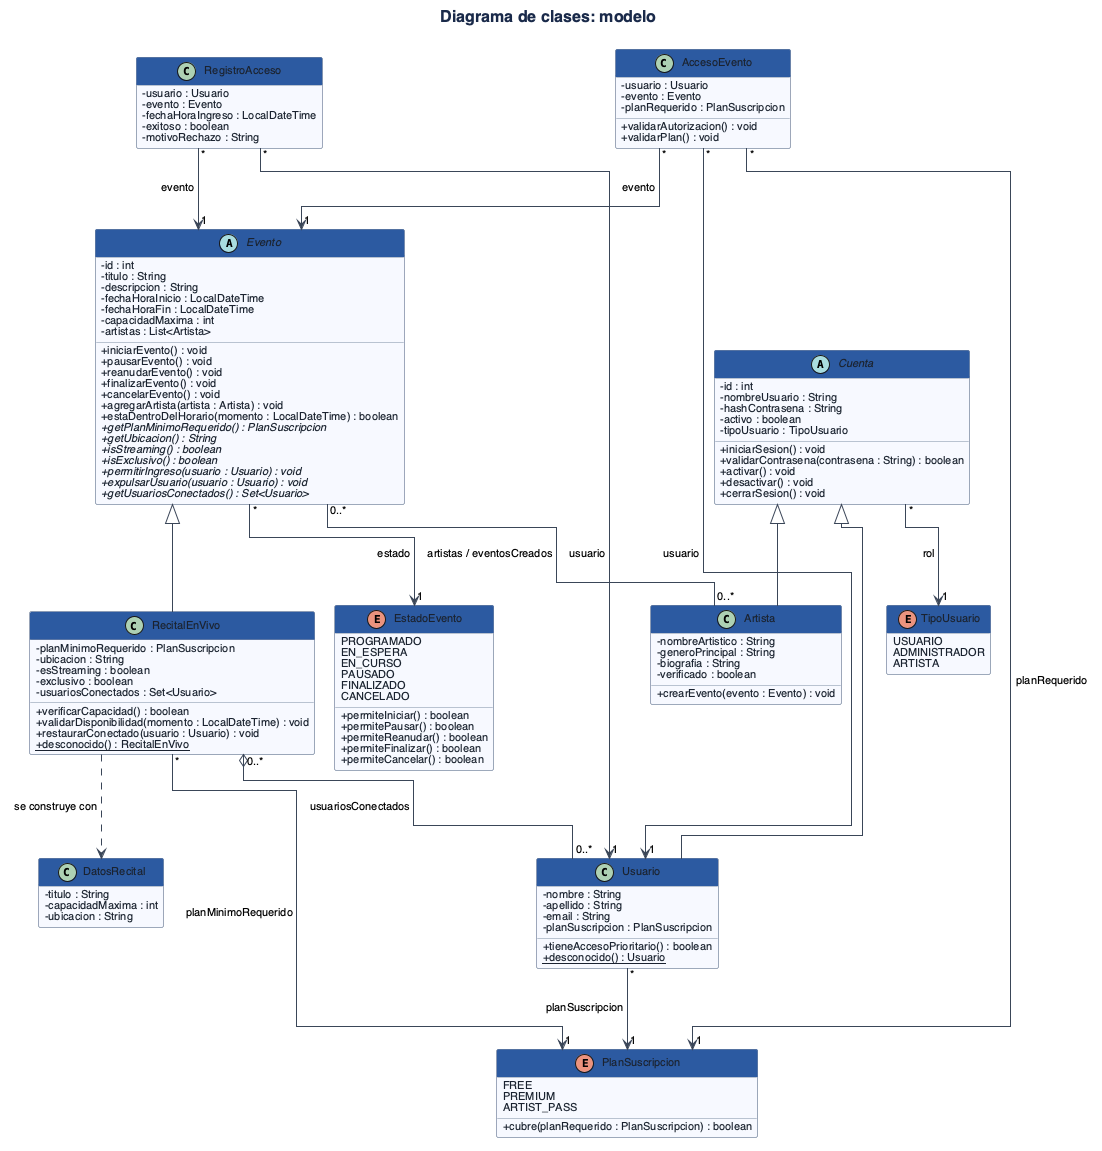

The diagram above was rendered by PlantUML. Its source (embedded in the PNG):
@startuml
!include estilo.iuml
title Diagrama de clases: modelo

abstract class Cuenta {
  -id : int
  -nombreUsuario : String
  -hashContrasena : String
  -activo : boolean
  -tipoUsuario : TipoUsuario
  +iniciarSesion() : void
  +validarContrasena(contrasena : String) : boolean
  +activar() : void
  +desactivar() : void
  +cerrarSesion() : void
}

class Usuario {
  -nombre : String
  -apellido : String
  -email : String
  -planSuscripcion : PlanSuscripcion
  +tieneAccesoPrioritario() : boolean
  {static} +desconocido() : Usuario
}

class Artista {
  -nombreArtistico : String
  -generoPrincipal : String
  -biografia : String
  -verificado : boolean
  +crearEvento(evento : Evento) : void
}

enum TipoUsuario {
  USUARIO
  ADMINISTRADOR
  ARTISTA
}

enum PlanSuscripcion {
  FREE
  PREMIUM
  ARTIST_PASS
  +cubre(planRequerido : PlanSuscripcion) : boolean
}

abstract class Evento {
  -id : int
  -titulo : String
  -descripcion : String
  -fechaHoraInicio : LocalDateTime
  -fechaHoraFin : LocalDateTime
  -capacidadMaxima : int
  -artistas : List<Artista>
  +iniciarEvento() : void
  +pausarEvento() : void
  +reanudarEvento() : void
  +finalizarEvento() : void
  +cancelarEvento() : void
  +agregarArtista(artista : Artista) : void
  +estaDentroDelHorario(momento : LocalDateTime) : boolean
  {abstract} +getPlanMinimoRequerido() : PlanSuscripcion
  {abstract} +getUbicacion() : String
  {abstract} +isStreaming() : boolean
  {abstract} +isExclusivo() : boolean
  {abstract} +permitirIngreso(usuario : Usuario) : void
  {abstract} +expulsarUsuario(usuario : Usuario) : void
  {abstract} +getUsuariosConectados() : Set<Usuario>
}

class RecitalEnVivo {
  -planMinimoRequerido : PlanSuscripcion
  -ubicacion : String
  -esStreaming : boolean
  -exclusivo : boolean
  -usuariosConectados : Set<Usuario>
  +verificarCapacidad() : boolean
  +validarDisponibilidad(momento : LocalDateTime) : void
  +restaurarConectado(usuario : Usuario) : void
  {static} +desconocido() : RecitalEnVivo
}

enum EstadoEvento {
  PROGRAMADO
  EN_ESPERA
  EN_CURSO
  PAUSADO
  FINALIZADO
  CANCELADO
  +permiteIniciar() : boolean
  +permitePausar() : boolean
  +permiteReanudar() : boolean
  +permiteFinalizar() : boolean
  +permiteCancelar() : boolean
}

class DatosRecital {
  -titulo : String
  -capacidadMaxima : int
  -ubicacion : String
}

class AccesoEvento {
  -usuario : Usuario
  -evento : Evento
  -planRequerido : PlanSuscripcion
  +validarAutorizacion() : void
  +validarPlan() : void
}

class RegistroAcceso {
  -usuario : Usuario
  -evento : Evento
  -fechaHoraIngreso : LocalDateTime
  -exitoso : boolean
  -motivoRechazo : String
}

Cuenta <|-- Usuario
Cuenta <|-- Artista
Cuenta "*" --> "1" TipoUsuario : rol
Usuario "*" --> "1" PlanSuscripcion : planSuscripcion
Evento <|-- RecitalEnVivo
Evento "*" --> "1" EstadoEvento : estado
Evento "0..*" -- "0..*" Artista : artistas / eventosCreados
RecitalEnVivo "0..*" o-- "0..*" Usuario : usuariosConectados
RecitalEnVivo "*" --> "1" PlanSuscripcion : planMinimoRequerido
RecitalEnVivo ..> DatosRecital : se construye con
AccesoEvento "*" --> "1" Usuario : usuario
AccesoEvento "*" --> "1" Evento : evento
AccesoEvento "*" --> "1" PlanSuscripcion : planRequerido
RegistroAcceso "*" --> "1" Usuario : usuario
RegistroAcceso "*" --> "1" Evento : evento
@enduml